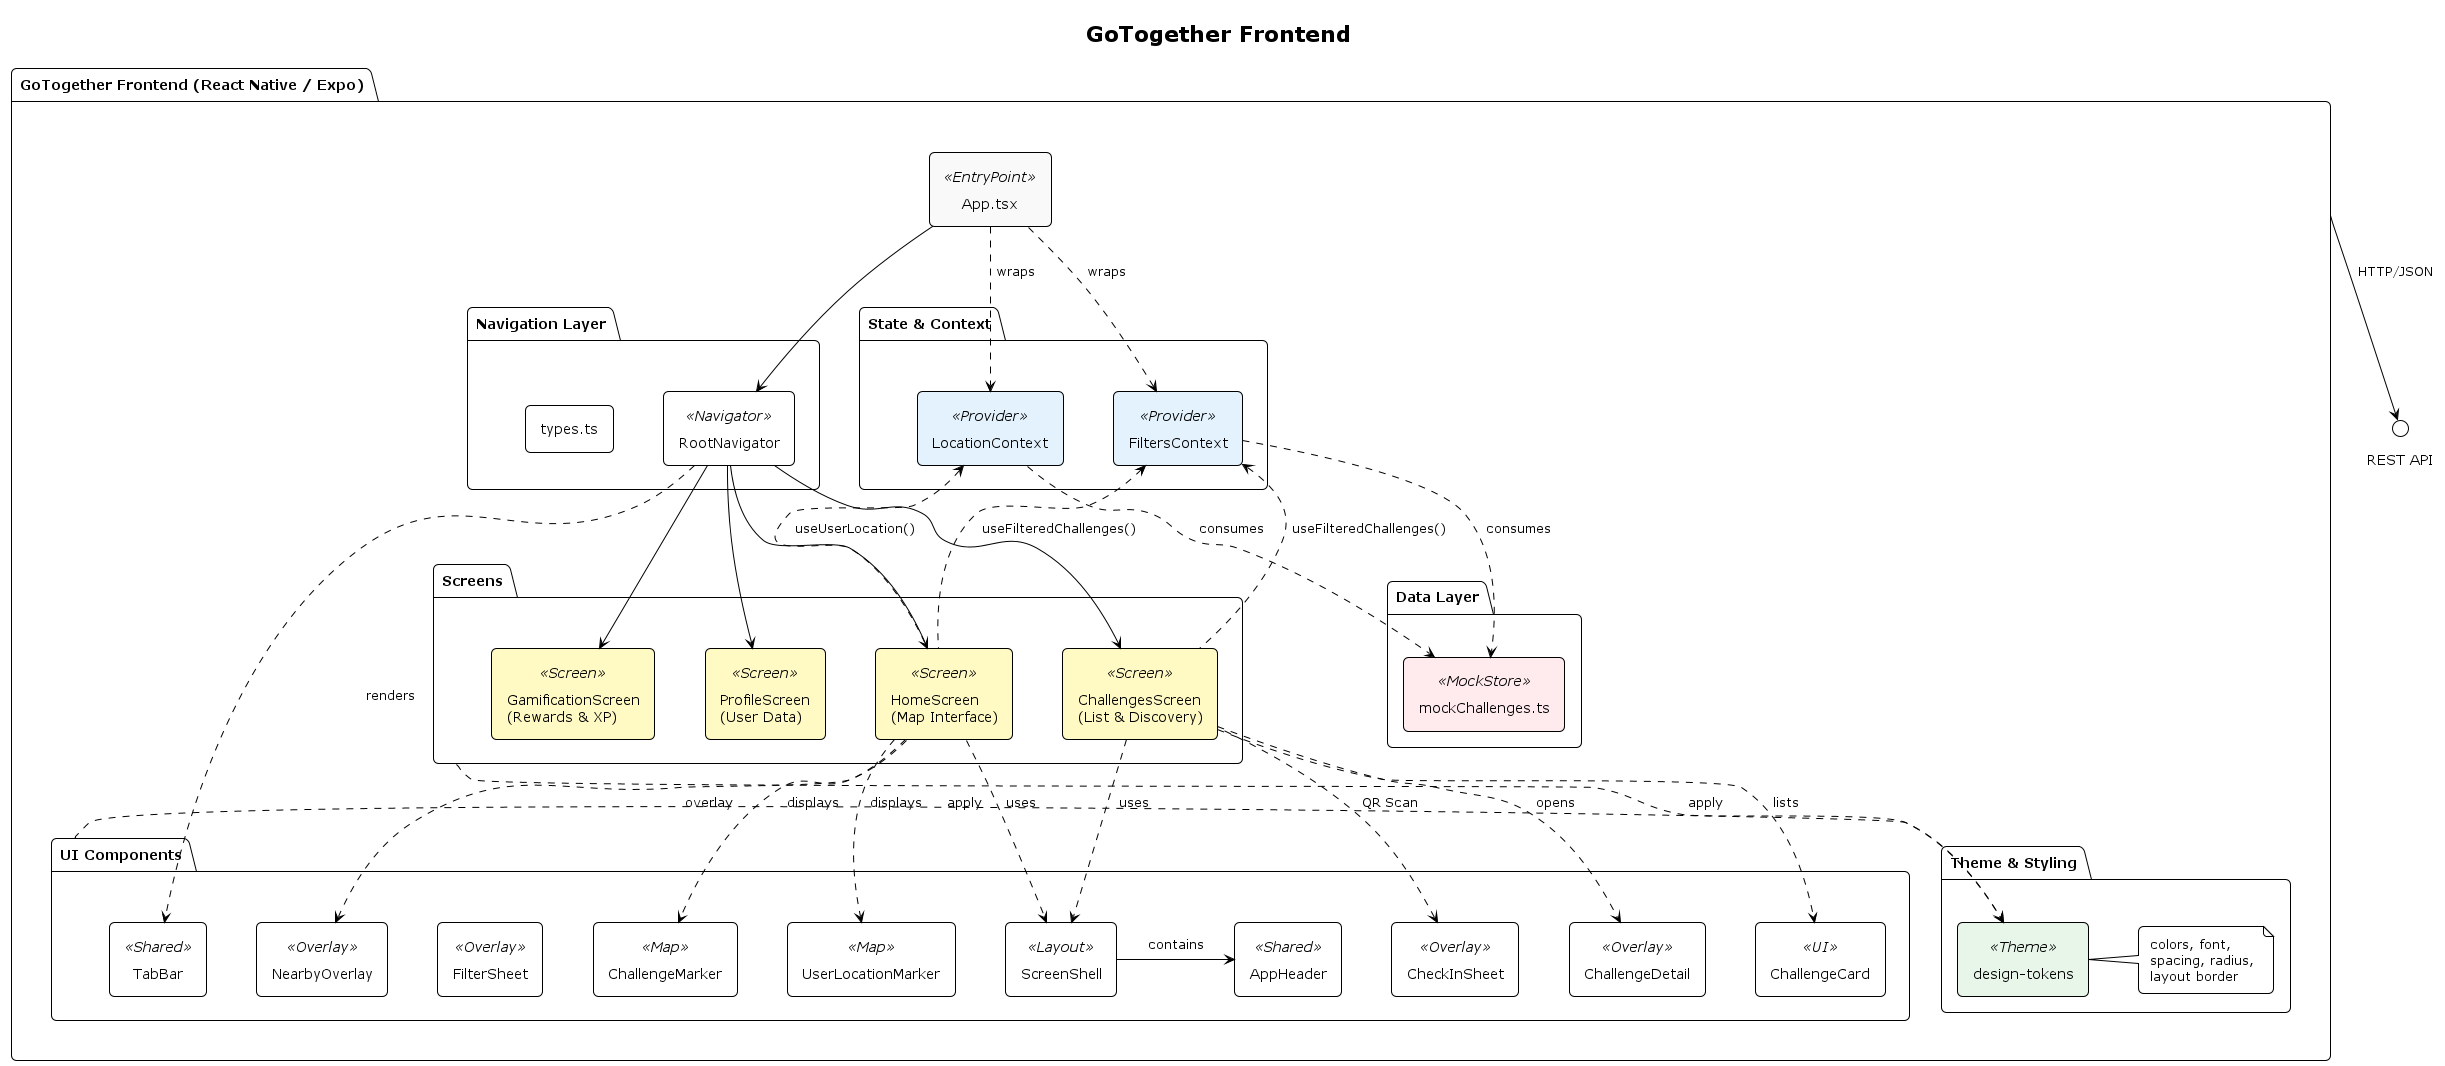

The diagram above was rendered by PlantUML. Its source (embedded in the PNG):
@startuml frontend-architecture
!theme plain
skinparam componentStyle rectangle
skinparam roundCorner 10
skinparam nodesep 50
skinparam ranksep 60
skinparam padding 5

title GoTogether Frontend

package "GoTogether Frontend (React Native / Expo)" {
    
    component "App.tsx" as EntryPoint <<EntryPoint>> #F9F9F9
    
    package "Navigation Layer" as NavLayer {
        component "RootNavigator" as Navigator <<Navigator>>
        component "types.ts" as NavTypes
    }
    
    package "State & Context" as StateContext {
        component "FiltersContext" as FiltersCtx <<Provider>> #E3F2FD
        component "LocationContext" as LocationCtx <<Provider>> #E3F2FD
    }
    
    package "Screens" as ScreensStack {
        component "HomeScreen\n(Map Interface)" as Home <<Screen>> #FFF9C4
        component "ChallengesScreen\n(List & Discovery)" as Challenges <<Screen>> #FFF9C4
        component "GamificationScreen\n(Rewards & XP)" as Gamification <<Screen>> #FFF9C4
        component "ProfileScreen\n(User Data)" as Profile <<Screen>> #FFF9C4
    }
    
    package "UI Components" as UIComponents {
        component "ScreenShell" as Shell <<Layout>>
        component "AppHeader" as Header <<Shared>>
        component "TabBar" as TabBar <<Shared>>
        component "ChallengeDetail" as Detail <<Overlay>>
        component "ChallengeCard" as Card <<UI>>
        component "CheckInSheet" as CheckIn <<Overlay>>
        component "FilterSheet" as FilterSheet <<Overlay>>
        component "NearbyOverlay" as Nearby <<Overlay>>
        component "UserLocationMarker" as UserMarker <<Map>>
        component "ChallengeMarker" as ChallengeMarker <<Map>>
    }
    
    package "Data Layer" as DataLayer {
        component "mockChallenges.ts" as MockData <<MockStore>> #FFEBEE
    }
    
    package "Theme & Styling" as Aesthetics {
        component "design-tokens" as DesignTokens <<Theme>> #E8F5E9
        note right of DesignTokens
            colors, font,
            spacing, radius,
            layout border
        end note
    }

    ' Relationships
    EntryPoint --> Navigator
    EntryPoint ..> FiltersCtx : "wraps"
    EntryPoint ..> LocationCtx : "wraps"
    
    Navigator -down-> Home
    Navigator -down-> Challenges
    Navigator -down-> Gamification
    Navigator -down-> Profile
    Navigator .right.> TabBar : "renders"

    ' Layout adjustments
    NavLayer -[hidden]left- StateContext
    ScreensStack -[hidden]right- UIComponents
    ' UIComponents -[hidden]right- Aesthetics

    Home .down.> Shell : "uses"
    Home .down.> UserMarker : "displays"
    Home .down.> ChallengeMarker : "displays"
    Home .right.> Nearby : "overlay"
    
    Challenges .down.> Shell : "uses"
    Challenges .down.> Card : "lists"
    Challenges .down.> Detail : "opens"
    Challenges .left.> CheckIn : "QR Scan"
    
    Shell -right-> Header : "contains"
    
    ' Context Connections
    Home .up.> LocationCtx : "useUserLocation()"
    Home .up.> FiltersCtx : "useFilteredChallenges()"
    Challenges .up.> FiltersCtx : "useFilteredChallenges()"
    
    ' Data Connections
    FiltersCtx .down.> MockData : "consumes"
    LocationCtx .down.> MockData : "consumes"
    
    ' Styling
    ScreensStack .right.> DesignTokens : "apply"
    UIComponents .right.> DesignTokens : "apply"
}

interface "REST API" as API

[GoTogether Frontend (React Native / Expo)] -down-> API : "HTTP/JSON"

@enduml